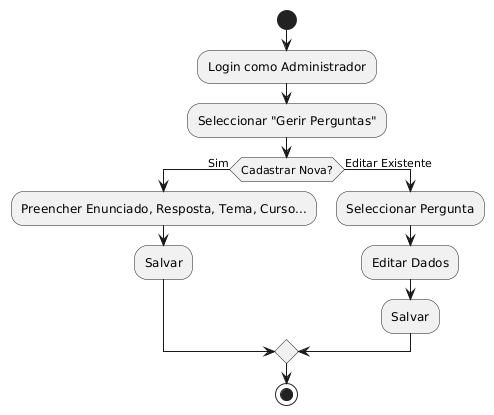

The diagram above was rendered by PlantUML. Its source (embedded in the PNG):
@startuml
start
:Login como Administrador;
:Seleccionar "Gerir Perguntas";
if (Cadastrar Nova?) then (Sim)
  :Preencher Enunciado, Resposta, Tema, Curso...;
  :Salvar;
else (Editar Existente)
  :Seleccionar Pergunta;
  :Editar Dados;
  :Salvar;
endif
stop
@enduml